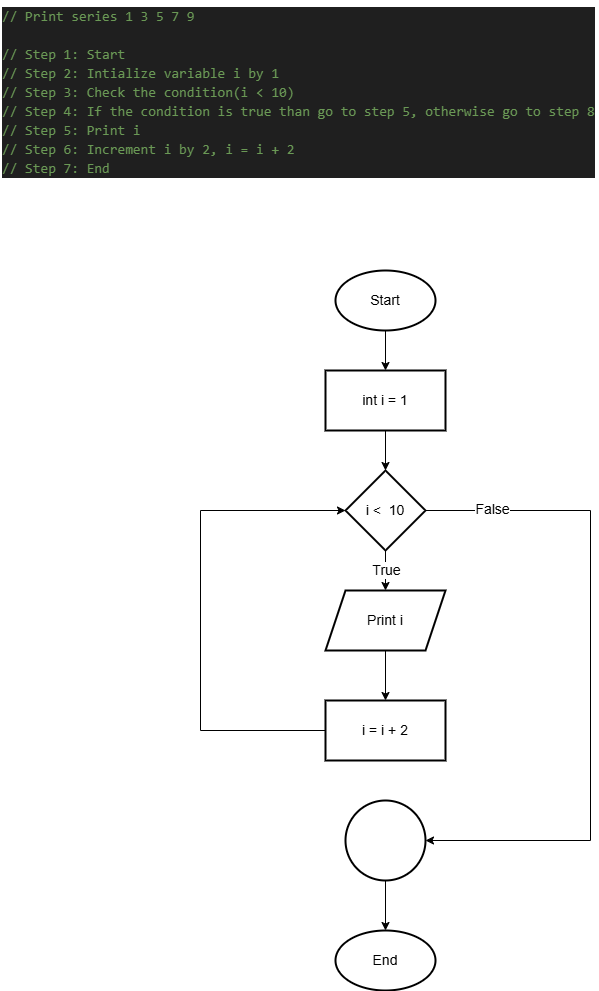

The diagram above was exported from draw.io. Its source (the exported page's mxGraphModel, read from the mxfile embedded in the PNG):
<mxGraphModel dx="1044" dy="562" grid="1" gridSize="10" guides="1" tooltips="1" connect="1" arrows="1" fold="1" page="1" pageScale="1" pageWidth="850" pageHeight="1100" math="0" shadow="0">
  <root>
    <mxCell id="0" />
    <mxCell id="1" parent="0" />
    <mxCell id="XNsINnKHMhgDkH4JaSbs-1" value="" style="edgeStyle=orthogonalEdgeStyle;rounded=0;orthogonalLoop=1;jettySize=auto;html=1;fontSize=14;" edge="1" parent="1" source="XNsINnKHMhgDkH4JaSbs-2" target="XNsINnKHMhgDkH4JaSbs-5">
      <mxGeometry relative="1" as="geometry" />
    </mxCell>
    <mxCell id="XNsINnKHMhgDkH4JaSbs-2" value="Start" style="strokeWidth=2;html=1;shape=mxgraph.flowchart.start_1;whiteSpace=wrap;fontSize=14;" vertex="1" parent="1">
      <mxGeometry x="375" y="310" width="100" height="60" as="geometry" />
    </mxCell>
    <mxCell id="XNsINnKHMhgDkH4JaSbs-3" value="End" style="strokeWidth=2;html=1;shape=mxgraph.flowchart.start_1;whiteSpace=wrap;fontSize=14;" vertex="1" parent="1">
      <mxGeometry x="375" y="970" width="100" height="60" as="geometry" />
    </mxCell>
    <mxCell id="XNsINnKHMhgDkH4JaSbs-4" value="" style="edgeStyle=orthogonalEdgeStyle;rounded=0;orthogonalLoop=1;jettySize=auto;html=1;fontSize=14;" edge="1" parent="1" source="XNsINnKHMhgDkH4JaSbs-5" target="XNsINnKHMhgDkH4JaSbs-10">
      <mxGeometry relative="1" as="geometry" />
    </mxCell>
    <mxCell id="XNsINnKHMhgDkH4JaSbs-5" value="int i = 1" style="whiteSpace=wrap;html=1;strokeWidth=2;fontSize=14;" vertex="1" parent="1">
      <mxGeometry x="365" y="410" width="120" height="60" as="geometry" />
    </mxCell>
    <mxCell id="XNsINnKHMhgDkH4JaSbs-6" value="" style="edgeStyle=orthogonalEdgeStyle;rounded=0;orthogonalLoop=1;jettySize=auto;html=1;fontSize=14;" edge="1" parent="1" source="XNsINnKHMhgDkH4JaSbs-10" target="XNsINnKHMhgDkH4JaSbs-12">
      <mxGeometry relative="1" as="geometry" />
    </mxCell>
    <mxCell id="XNsINnKHMhgDkH4JaSbs-7" value="True" style="edgeLabel;html=1;align=center;verticalAlign=middle;resizable=0;points=[];fontSize=14;" vertex="1" connectable="0" parent="XNsINnKHMhgDkH4JaSbs-6">
      <mxGeometry x="-0.04" relative="1" as="geometry">
        <mxPoint as="offset" />
      </mxGeometry>
    </mxCell>
    <mxCell id="XNsINnKHMhgDkH4JaSbs-8" value="" style="edgeStyle=orthogonalEdgeStyle;rounded=0;orthogonalLoop=1;jettySize=auto;html=1;fontSize=14;" edge="1" parent="1" source="XNsINnKHMhgDkH4JaSbs-10" target="XNsINnKHMhgDkH4JaSbs-16">
      <mxGeometry relative="1" as="geometry">
        <Array as="points">
          <mxPoint x="630" y="550" />
          <mxPoint x="630" y="880" />
        </Array>
      </mxGeometry>
    </mxCell>
    <mxCell id="XNsINnKHMhgDkH4JaSbs-9" value="False" style="edgeLabel;html=1;align=center;verticalAlign=middle;resizable=0;points=[];fontSize=14;" vertex="1" connectable="0" parent="XNsINnKHMhgDkH4JaSbs-8">
      <mxGeometry x="-0.8012" y="2" relative="1" as="geometry">
        <mxPoint as="offset" />
      </mxGeometry>
    </mxCell>
    <mxCell id="XNsINnKHMhgDkH4JaSbs-10" value="i &amp;lt;&amp;nbsp; 10" style="rhombus;whiteSpace=wrap;html=1;strokeWidth=2;fontSize=14;" vertex="1" parent="1">
      <mxGeometry x="385" y="510" width="80" height="80" as="geometry" />
    </mxCell>
    <mxCell id="XNsINnKHMhgDkH4JaSbs-11" value="" style="edgeStyle=orthogonalEdgeStyle;rounded=0;orthogonalLoop=1;jettySize=auto;html=1;fontSize=14;" edge="1" parent="1" source="XNsINnKHMhgDkH4JaSbs-12" target="XNsINnKHMhgDkH4JaSbs-14">
      <mxGeometry relative="1" as="geometry" />
    </mxCell>
    <mxCell id="XNsINnKHMhgDkH4JaSbs-12" value="Print i" style="shape=parallelogram;perimeter=parallelogramPerimeter;whiteSpace=wrap;html=1;fixedSize=1;strokeWidth=2;fontSize=14;" vertex="1" parent="1">
      <mxGeometry x="365" y="630" width="120" height="60" as="geometry" />
    </mxCell>
    <mxCell id="XNsINnKHMhgDkH4JaSbs-13" value="" style="edgeStyle=orthogonalEdgeStyle;rounded=0;orthogonalLoop=1;jettySize=auto;html=1;entryX=0;entryY=0.5;entryDx=0;entryDy=0;fontSize=14;" edge="1" parent="1" source="XNsINnKHMhgDkH4JaSbs-14" target="XNsINnKHMhgDkH4JaSbs-10">
      <mxGeometry relative="1" as="geometry">
        <mxPoint x="285" y="770" as="targetPoint" />
        <Array as="points">
          <mxPoint x="240" y="770" />
          <mxPoint x="240" y="550" />
        </Array>
      </mxGeometry>
    </mxCell>
    <mxCell id="XNsINnKHMhgDkH4JaSbs-14" value="i = i + 2" style="whiteSpace=wrap;html=1;strokeWidth=2;fontSize=14;" vertex="1" parent="1">
      <mxGeometry x="365" y="740" width="120" height="60" as="geometry" />
    </mxCell>
    <mxCell id="XNsINnKHMhgDkH4JaSbs-15" value="" style="edgeStyle=orthogonalEdgeStyle;rounded=0;orthogonalLoop=1;jettySize=auto;html=1;fontSize=14;" edge="1" parent="1" source="XNsINnKHMhgDkH4JaSbs-16" target="XNsINnKHMhgDkH4JaSbs-3">
      <mxGeometry relative="1" as="geometry" />
    </mxCell>
    <mxCell id="XNsINnKHMhgDkH4JaSbs-16" value="" style="ellipse;whiteSpace=wrap;html=1;strokeWidth=2;fontSize=14;" vertex="1" parent="1">
      <mxGeometry x="385" y="840" width="80" height="80" as="geometry" />
    </mxCell>
    <mxCell id="XNsINnKHMhgDkH4JaSbs-18" value="&lt;div style=&quot;color: #cccccc;background-color: #1f1f1f;font-family: Consolas, 'Courier New', monospace;font-weight: normal;font-size: 14px;line-height: 19px;white-space: pre;&quot;&gt;&lt;div&gt;&lt;span style=&quot;color: #6a9955;&quot;&gt;// Print series 1 3 5 7 9&lt;/span&gt;&lt;/div&gt;&lt;br&gt;&lt;div&gt;&lt;span style=&quot;color: #6a9955;&quot;&gt;// Step 1: Start&lt;/span&gt;&lt;/div&gt;&lt;div&gt;&lt;span style=&quot;color: #6a9955;&quot;&gt;// Step 2: Intialize variable i by 1&lt;/span&gt;&lt;/div&gt;&lt;div&gt;&lt;span style=&quot;color: #6a9955;&quot;&gt;// Step 3: Check the condition(i &amp;lt; 10)&lt;/span&gt;&lt;/div&gt;&lt;div&gt;&lt;span style=&quot;color: #6a9955;&quot;&gt;// Step 4: If the condition is true than go to step 5, otherwise go to step 8&lt;/span&gt;&lt;/div&gt;&lt;div&gt;&lt;span style=&quot;color: #6a9955;&quot;&gt;// Step 5: Print i&lt;/span&gt;&lt;/div&gt;&lt;div&gt;&lt;span style=&quot;color: #6a9955;&quot;&gt;// Step 6: Increment i by 2, i = i + 2&lt;/span&gt;&lt;/div&gt;&lt;div&gt;&lt;span style=&quot;color: #6a9955;&quot;&gt;// Step 7: End&lt;/span&gt;&lt;/div&gt;&lt;/div&gt;" style="text;whiteSpace=wrap;html=1;" vertex="1" parent="1">
      <mxGeometry x="40" y="40" width="560" height="190" as="geometry" />
    </mxCell>
  </root>
</mxGraphModel>